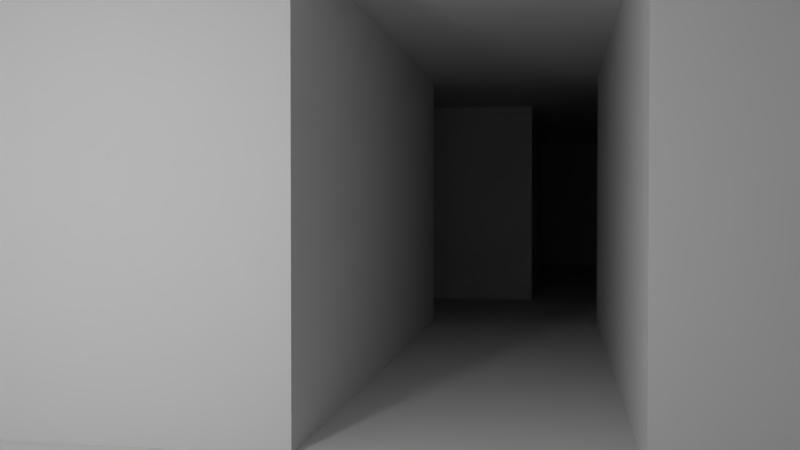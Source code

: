 # Source: testMap.blend  (saved by Blender 2.79.0; exported with 4.5.12 LTS)
import bpy
from mathutils import Matrix  # noqa: F401  (used for matrix-valued properties, if any)

bpy.ops.wm.read_factory_settings(use_empty=True)
scene = bpy.context.scene
scene.name = 'Scene'

# ---- collections
col_collection_1 = bpy.data.collections.new('Collection 1'); scene.collection.children.link(col_collection_1)

# ---- materials (node trees are filled in below, after node groups)
mat_ceiling = bpy.data.materials.new('Ceiling')
mat_ceiling.alpha_threshold = 0.0
mat_ceiling.use_transparent_shadow = False
mat_ceiling.roughness = 0.5
mat_floor = bpy.data.materials.new('Floor')
mat_floor.alpha_threshold = 0.0
mat_floor.use_transparent_shadow = False
mat_floor.roughness = 0.5
mat_wall = bpy.data.materials.new('Wall')
mat_wall.alpha_threshold = 0.0
mat_wall.use_transparent_shadow = False
mat_wall.roughness = 0.5
mat_vendingmachine2 = bpy.data.materials.new('VendingMachine2')
mat_vendingmachine2.alpha_threshold = 0.0
mat_vendingmachine2.use_transparent_shadow = False
mat_vendingmachine2.diffuse_color = (0.64, 0.64, 0.64, 1.0)
mat_vendingmachine2.specular_color = (0.0, 0.0, 0.0)
mat_vendingmachine2.roughness = 0.5
mat_vendingmachine2.specular_intensity = 1.0

# ---- material node trees

# ---- world
world_world = bpy.data.worlds.new('World'); scene.world = world_world
world_world.color = (0.05088, 0.05088, 0.05088)
world_world.use_sun_shadow = False
world_world.sun_shadow_jitter_overblur = 0.0
world_world.cycles.sampling_method = 'MANUAL'

# ---- cameras
cam_camera = bpy.data.cameras.new('Camera')
cam_camera.clip_end = 100.0
cam_camera.lens = 35.0
cam_camera.sensor_width = 32.0
cam_camera.sensor_height = 18.0
cam_camera.ortho_scale = 7.314
cam_camera.dof.focus_distance = 0.0
cam_camera.dof.aperture_fstop = 128.0

# ---- lights
light_lamp = bpy.data.lights.new('Lamp', 'POINT')
light_lamp.transmission_factor = 0.0
light_lamp.cutoff_distance = 30.0
light_lamp.energy = 100.0
light_lamp.shadow_buffer_clip_start = 1.001
light_lamp.shadow_soft_size = 0.1
light_lamp.shadow_maximum_resolution = 0.006
light_lamp.use_absolute_resolution = True

# ---- meshes
me_sector_008 = bpy.data.meshes.new('sector.008')
me_sector_008.from_pydata([(-5.0, -5.0, 3.008), (5.0, -5.0, 3.008), (-5.0, 5.0, 3.008), (5.0, 5.0, 3.008), (-5.0, -1.0, 3.008), (-5.0, 1.0, 3.008), (-11.0, -1.0, 3.008), (-11.0, 1.0, 3.008), (-11.0, -5.5, 3.008), (-11.0, 5.5, 3.008), (-13.86, -5.5, 3.008), (-13.86, 5.5, 3.008), (-13.86, 0.1381, 3.008), (-13.86, 5.5, 3.008), (-22.43, 0.1381, 3.008), (-22.43, 5.5, 3.008), (-5.0, -5.0, 0.007937), (5.0, -5.0, 0.007937), (-5.0, 5.0, 0.007937), (5.0, 5.0, 0.007937), (-5.0, -1.0, 0.007937), (-5.0, 1.0, 0.007937), (-11.0, -1.0, 0.007937), (-11.0, 1.0, 0.007937), (-11.0, -5.5, 0.007937), (-11.0, 5.5, 0.007937), (-13.86, -5.5, 0.007937), (-13.86, 5.5, 0.007937), (-13.86, 0.1381, 0.007937), (-13.86, 5.5, 0.007937), (-22.43, 0.1381, 0.007937), (-22.43, 5.5, 0.007937)], [], [(0, 2, 3, 1), (0, 4, 5, 2), (4, 6, 7, 5), (6, 8, 9, 7), (8, 10, 11, 9), (10, 12, 13, 11), (12, 14, 15, 13), (16, 17, 19, 18), (16, 18, 21, 20), (20, 21, 23, 22), (22, 23, 25, 24), (24, 25, 27, 26), (26, 27, 29, 28), (28, 29, 31, 30), (1, 17, 16, 0), (3, 19, 17, 1), (2, 18, 19, 3), (0, 16, 20, 4), (5, 21, 18, 2), (4, 20, 22, 6), (7, 23, 21, 5), (6, 22, 24, 8), (9, 25, 23, 7), (8, 24, 26, 10), (11, 27, 25, 9), (10, 26, 28, 12), (13, 29, 27, 11), (14, 30, 31, 15), (15, 31, 29, 13), (12, 28, 30, 14)])
me_sector_008.polygons.foreach_set('material_index', [0, 0, 0, 0, 0, 0, 0, 1, 1, 1, 1, 1, 1, 1, 2, 2, 2, 2, 2, 2, 2, 2, 2, 2, 2, 2, 2, 2, 2, 2])
_uv = me_sector_008.uv_layers.new(name='UVMap')
_uv.uv.foreach_set('vector', [-1.25, 1.25, -1.25, -1.25, 1.25, -1.25, 1.25, 1.25, -1.25, 0.752, -0.25, 0.752, 0.25, 0.752, 1.25, 0.752, -1.25, 0.25, -2.75, 0.25, -2.75, -0.25, -1.25, -0.25, -0.25, 0.752, -1.375, 0.752, 1.375, 0.752, 0.25, 0.752, -2.75, 1.375, -3.466, 1.375, -3.466, -1.375, -2.75, -1.375, -1.375, 0.752, 0.03453, 0.752, 1.375, 0.752, 1.375, 0.752, -3.466, -0.03453, -5.608, -0.03453, -5.608, -1.375, -3.466, -1.375, -2.5, -2.5, 2.5, -2.5, 2.5, 2.5, -2.5, 2.5, -2.5, 0.003968, 2.5, 0.003968, 0.5, 0.003968, -0.5, 0.003968, -2.5, -0.5, -2.5, 0.5, -5.5, 0.5, -5.5, -0.5, -0.5, 0.003968, 0.5, 0.003968, 2.75, 0.003968, -2.75, 0.003968, -5.5, -2.75, -5.5, 2.75, -6.932, 2.75, -6.932, -2.75, -2.75, 0.003968, 2.75, 0.003968, 2.75, 0.003968, 0.06906, 0.003968, -6.932, 0.06906, -6.932, 2.75, -11.22, 2.75, -11.22, 0.06906, -0.625, 0.376, -0.625, 0.0009921, 0.625, 0.0009921, 0.625, 0.376, -0.625, 0.376, -0.625, 0.0009921, 0.625, 0.0009921, 0.625, 0.376, -0.625, 0.376, -0.625, 0.0009921, 0.625, 0.0009921, 0.625, 0.376, -0.625, 0.376, -0.625, 0.0009921, -0.125, 0.0009921, -0.125, 0.376, 0.125, 0.376, 0.125, 0.0009921, 0.625, 0.0009921, 0.625, 0.376, 0.625, 0.376, 0.625, 0.0009921, 1.375, 0.0009921, 1.375, 0.376, -1.375, 0.376, -1.375, 0.0009921, -0.625, 0.0009921, -0.625, 0.376, 0.125, 0.376, 0.125, 0.0009921, 0.6875, 0.0009921, 0.6875, 0.376, -0.6875, 0.376, -0.6875, 0.0009921, -0.125, 0.0009921, -0.125, 0.376, 1.375, 0.376, 1.375, 0.0009921, 1.733, 0.0009921, 1.733, 0.376, -1.733, 0.376, -1.733, 0.0009921, -1.375, 0.0009921, -1.375, 0.376, -0.6875, 0.376, -0.6875, 0.0009921, 0.01727, 0.0009921, 0.01727, 0.376, 0.6875, 0.376, 0.6875, 0.0009921, 0.6875, 0.0009921, 0.6875, 0.376, 0.01727, 0.376, 0.01727, 0.0009921, 0.6875, 0.0009921, 0.6875, 0.376, -2.804, 0.376, -2.804, 0.0009921, -1.733, 0.0009921, -1.733, 0.376, 1.733, 0.376, 1.733, 0.0009921, 2.804, 0.0009921, 2.804, 0.376])
me_sector_008.materials.append(mat_ceiling)
me_sector_008.materials.append(mat_floor)
me_sector_008.materials.append(mat_wall)
me_sector_008.use_remesh_preserve_volume = False
me_sector_008.use_remesh_preserve_attributes = False
me_sector_008.use_mirror_vertex_groups = False
me_sector_008.update()
me_vendingmachine2 = bpy.data.meshes.new('VendingMachine2')
me_vendingmachine2.from_pydata([(-1.265, 0.1249, 0.7902), (-1.265, 0.1249, -0.7834), (-0.7621, 0.1249, 0.95), (-1.265, 4.425, 0.7902), (-0.7621, 4.425, 0.95), (-1.265, 4.425, -0.7834), (-0.7621, 0.727, 0.95), (-1.265, 0.727, 0.7902), (1.247, 0.1249, 0.7902), (1.247, 0.1249, -0.7834), (1.247, 0.727, 0.7902), (0.7463, 0.1249, 0.7902), (0.7463, 4.425, 0.7902), (1.247, 4.425, 0.7902), (1.247, 4.425, -0.7834), (0.7463, 0.727, 0.7902), (0.2435, 0.1249, 0.95), (-0.2593, 0.1249, 1.01), (0.2435, 4.425, 0.95), (-0.2593, 4.425, 1.01), (0.2435, 0.727, 0.95), (-0.2593, 0.727, 1.01), (-0.7621, 1.032, 0.95), (1.201, 4.379, 0.8025), (0.7919, 4.379, 0.8025), (0.7919, 0.7725, 0.8025), (1.201, 0.7725, 0.8025), (0.2435, 1.032, 0.95), (-0.2593, 1.032, 1.01), (0.2435, 1.032, 0.5766), (0.2435, 0.727, 0.5766), (-0.7621, 0.727, 0.5766), (-0.7621, 1.032, 0.5766), (-0.2593, 0.727, 0.5766), (-0.2593, 1.032, 0.5766), (0.7463, 4.425, 0.8362), (1.247, 4.425, 0.8362), (0.7463, 0.727, 0.8362), (1.247, 0.727, 0.8362), (0.7919, 4.379, 0.8362), (1.201, 4.379, 0.8362), (1.201, 0.7725, 0.8362), (0.7919, 0.7725, 0.8362), (0.2677, 0.7019, 0.937), (0.2677, 1.057, 0.937), (0.2522, 1.038, 0.9699), (0.2522, 0.7212, 0.9699), (0.2193, 0.752, 0.9544), (0.2193, 1.007, 0.9544), (0.2495, 1.037, 0.904), (0.2495, 0.7249, 0.904), (-0.2593, 0.7023, 0.9991), (-0.2593, 0.72, 1.031), (-0.2593, 0.7517, 1.013), (-0.2593, 0.7262, 0.9667), (-0.7863, 0.7019, 0.937), (-0.7709, 0.7212, 0.9699), (-0.7379, 0.752, 0.9544), (-0.7682, 0.7249, 0.904), (-0.7863, 1.057, 0.937), (-0.7709, 1.038, 0.9699), (-0.7379, 1.007, 0.9544), (-0.7682, 1.037, 0.904), (-0.2593, 1.057, 0.9991), (-0.2593, 1.039, 1.031), (-0.2593, 1.008, 1.013), (-0.2593, 1.036, 0.9667), (-1.203, 0.0, 0.7517), (1.203, 0.0, 0.7517), (1.203, 0.1734, 0.7517), (-1.203, 0.1734, 0.7517), (1.203, 0.0, -0.7517), (1.203, 0.1734, -0.7517), (-1.203, 0.0, -0.7517), (-1.203, 0.1734, -0.7517), (0.8297, 3.54, 0.8208), (1.158, 3.54, 0.8208), (1.158, 3.95, 0.8208), (0.8297, 3.95, 0.8208), (0.8253, 3.537, 0.7963), (1.162, 3.537, 0.7963), (1.162, 3.953, 0.7963), (0.8253, 3.953, 0.7963), (0.8297, 2.752, 0.8231), (1.158, 2.752, 0.8231), (1.158, 2.871, 0.8231), (0.8297, 2.871, 0.8231), (0.8253, 2.749, 0.7986), (1.162, 2.749, 0.7986), (1.162, 2.874, 0.7986), (0.8253, 2.874, 0.7986), (0.8297, 2.599, 0.8231), (1.158, 2.599, 0.8231), (1.158, 2.719, 0.8231), (0.8297, 2.719, 0.8231), (0.8253, 2.597, 0.7986), (1.162, 2.597, 0.7986), (1.162, 2.722, 0.7986), (0.8253, 2.722, 0.7986), (0.8297, 2.447, 0.8231), (1.158, 2.447, 0.8231), (1.158, 2.567, 0.8231), (0.8297, 2.567, 0.8231), (0.8253, 2.445, 0.7986), (1.162, 2.445, 0.7986), (1.162, 2.569, 0.7986), (0.8253, 2.569, 0.7986), (0.8297, 2.295, 0.8231), (1.158, 2.295, 0.8231), (1.158, 2.415, 0.8231), (0.8297, 2.415, 0.8231), (0.8253, 2.292, 0.7986), (1.162, 2.292, 0.7986), (1.162, 2.417, 0.7986), (0.8253, 2.417, 0.7986), (0.8297, 2.143, 0.8231), (1.158, 2.143, 0.8231), (1.158, 2.262, 0.8231), (0.8297, 2.262, 0.8231), (0.8253, 2.14, 0.7986), (1.162, 2.14, 0.7986), (1.162, 2.265, 0.7986), (0.8253, 2.265, 0.7986), (0.8297, 1.99, 0.8231), (1.158, 1.99, 0.8231), (1.158, 2.11, 0.8231), (0.8297, 2.11, 0.8231), (0.8253, 1.988, 0.7986), (1.162, 1.988, 0.7986), (1.162, 2.113, 0.7986), (0.8253, 2.113, 0.7986), (0.8297, 1.838, 0.8231), (1.158, 1.838, 0.8231), (1.158, 1.958, 0.8231), (0.8297, 1.958, 0.8231), (0.8253, 1.836, 0.7986), (1.162, 1.836, 0.7986), (1.162, 1.96, 0.7986), (0.8253, 1.96, 0.7986), (0.8297, 1.686, 0.8231), (1.158, 1.686, 0.8231), (1.158, 1.806, 0.8231), (0.8297, 1.806, 0.8231), (0.8253, 1.684, 0.7986), (1.162, 1.684, 0.7986), (1.162, 1.808, 0.7986), (0.8253, 1.808, 0.7986), (0.8995, 0.9848, 0.7895), (1.109, 0.9848, 0.7895), (1.103, 0.9881, 0.8231), (0.9053, 0.9881, 0.8231), (1.109, 1.149, 0.7895), (1.103, 1.146, 0.8231), (0.8995, 1.149, 0.7895), (0.9053, 1.146, 0.8231), (1.088, 0.9998, 0.8231), (0.92, 0.9998, 0.8231), (1.088, 1.134, 0.8231), (0.92, 1.134, 0.8231), (1.088, 0.9998, 0.8108), (0.92, 0.9998, 0.8108), (1.088, 1.134, 0.8108), (0.92, 1.134, 0.8108)], [], [(0, 1, 2), (3, 4, 5), (2, 6, 7), (7, 0, 2), (8, 9, 10), (1, 0, 7), (9, 8, 11), (12, 13, 14), (8, 10, 15), (15, 11, 8), (9, 16, 17), (17, 1, 9), (18, 14, 5), (5, 19, 18), (16, 20, 21), (21, 17, 16), (1, 17, 2), (4, 19, 5), (17, 21, 6), (6, 2, 17), (9, 11, 16), (18, 12, 14), (11, 15, 20), (20, 16, 11), (6, 22, 7), (23, 24, 25), (25, 26, 23), (15, 27, 20), (4, 3, 7), (7, 22, 4), (14, 13, 10), (10, 9, 14), (3, 5, 1), (1, 7, 3), (18, 19, 28), (28, 27, 18), (19, 4, 22), (22, 28, 19), (12, 18, 27), (27, 15, 12), (5, 14, 9), (9, 1, 5), (20, 27, 29), (29, 30, 20), (22, 6, 31), (31, 32, 22), (21, 20, 30), (30, 33, 21), (6, 21, 33), (33, 31, 6), (27, 28, 34), (34, 29, 27), (28, 22, 32), (32, 34, 28), (34, 33, 30), (30, 29, 34), (32, 31, 33), (33, 34, 32), (13, 12, 35), (35, 36, 13), (12, 15, 37), (37, 35, 12), (15, 10, 38), (38, 37, 15), (10, 13, 36), (36, 38, 10), (36, 35, 39), (39, 40, 36), (37, 38, 41), (41, 42, 37), (38, 36, 40), (40, 41, 38), (40, 39, 24), (24, 23, 40), (39, 42, 25), (25, 24, 39), (42, 41, 26), (26, 25, 42), (41, 40, 23), (23, 26, 41), (35, 37, 42), (42, 39, 35), (43, 44, 45), (45, 46, 43), (47, 48, 49), (49, 50, 47), (46, 45, 48), (48, 47, 46), (51, 43, 46), (46, 52, 51), (53, 47, 50), (50, 54, 53), (52, 46, 47), (47, 53, 52), (55, 51, 52), (52, 56, 55), (57, 53, 54), (54, 58, 57), (56, 52, 53), (53, 57, 56), (59, 55, 56), (56, 60, 59), (61, 57, 58), (58, 62, 61), (60, 56, 57), (57, 61, 60), (63, 59, 60), (60, 64, 63), (65, 61, 62), (62, 66, 65), (64, 60, 61), (61, 65, 64), (44, 63, 64), (64, 45, 44), (48, 65, 66), (66, 49, 48), (45, 64, 65), (65, 48, 45), (67, 68, 69), (69, 70, 67), (68, 71, 72), (72, 69, 68), (71, 73, 74), (74, 72, 71), (73, 67, 70), (70, 74, 73), (75, 76, 77), (77, 78, 75), (79, 80, 76), (76, 75, 79), (80, 81, 77), (77, 76, 80), (81, 82, 78), (78, 77, 81), (82, 79, 75), (75, 78, 82), (83, 84, 85), (85, 86, 83), (87, 88, 84), (84, 83, 87), (88, 89, 85), (85, 84, 88), (89, 90, 86), (86, 85, 89), (90, 87, 83), (83, 86, 90), (91, 92, 93), (93, 94, 91), (95, 96, 92), (92, 91, 95), (96, 97, 93), (93, 92, 96), (97, 98, 94), (94, 93, 97), (98, 95, 91), (91, 94, 98), (99, 100, 101), (101, 102, 99), (103, 104, 100), (100, 99, 103), (104, 105, 101), (101, 100, 104), (105, 106, 102), (102, 101, 105), (106, 103, 99), (99, 102, 106), (107, 108, 109), (109, 110, 107), (111, 112, 108), (108, 107, 111), (112, 113, 109), (109, 108, 112), (113, 114, 110), (110, 109, 113), (114, 111, 107), (107, 110, 114), (115, 116, 117), (117, 118, 115), (119, 120, 116), (116, 115, 119), (120, 121, 117), (117, 116, 120), (121, 122, 118), (118, 117, 121), (122, 119, 115), (115, 118, 122), (123, 124, 125), (125, 126, 123), (127, 128, 124), (124, 123, 127), (128, 129, 125), (125, 124, 128), (129, 130, 126), (126, 125, 129), (130, 127, 123), (123, 126, 130), (131, 132, 133), (133, 134, 131), (135, 136, 132), (132, 131, 135), (136, 137, 133), (133, 132, 136), (137, 138, 134), (134, 133, 137), (138, 135, 131), (131, 134, 138), (139, 140, 141), (141, 142, 139), (143, 144, 140), (140, 139, 143), (144, 145, 141), (141, 140, 144), (145, 146, 142), (142, 141, 145), (146, 143, 139), (139, 142, 146), (147, 148, 149), (149, 150, 147), (148, 151, 152), (152, 149, 148), (151, 153, 154), (154, 152, 151), (153, 147, 150), (150, 154, 153), (150, 149, 155), (155, 156, 150), (149, 152, 157), (157, 155, 149), (152, 154, 158), (158, 157, 152), (154, 150, 156), (156, 158, 154), (156, 155, 159), (159, 160, 156), (155, 157, 161), (161, 159, 155), (157, 158, 162), (162, 161, 157), (158, 156, 160), (160, 162, 158), (161, 162, 160), (160, 159, 161)])
me_vendingmachine2.polygons.foreach_set('use_smooth', [True] * 242)
_k = set([(43, 44), (43, 51), (44, 63), (49, 50), (49, 66), (50, 54), (51, 55), (54, 58), (55, 59), (58, 62), (59, 63), (62, 66), (67, 68), (67, 73), (68, 71), (69, 70), (69, 72), (70, 74), (71, 73), (72, 74), (79, 80), (79, 82), (80, 81), (81, 82), (87, 88), (87, 90), (88, 89), (89, 90), (95, 96), (95, 98), (96, 97), (97, 98), (103, 104), (103, 106), (104, 105), (105, 106), (111, 112), (111, 114), (112, 113), (113, 114), (119, 120), (119, 122), (120, 121), (121, 122), (127, 128), (127, 130), (128, 129), (129, 130), (135, 136), (135, 138), (136, 137), (137, 138), (143, 144), (143, 146), (144, 145), (145, 146), (147, 148), (147, 153), (148, 151), (151, 153)])
me_vendingmachine2.attributes.new('sharp_edge', 'BOOLEAN', 'EDGE').data.foreach_set('value', [ (min(e.vertices), max(e.vertices)) in _k for e in me_vendingmachine2.edges])
_uv = me_vendingmachine2.uv_layers.new(name='UVMap')
_uv.uv.foreach_set('vector', [0.5335, 0.03028, 0.5335, 0.2102, 0.591, 0.012, 0.5333, 0.03028, 0.5908, 0.012, 0.5333, 0.2102, 0.09384, 0.3488, 0.09384, 0.4391, 0.01469, 0.4391, 0.01469, 0.4391, 0.0147, 0.3488, 0.09384, 0.3488, 0.9892, 0.366, 0.7631, 0.3661, 0.9892, 0.4525, 0.762, 0.3661, 0.9884, 0.3662, 0.9884, 0.4528, 0.8206, 0.2102, 0.8206, 0.03028, 0.7634, 0.03028, 0.7633, 0.03028, 0.8205, 0.03028, 0.8205, 0.2102, 0.7484, 0.3661, 0.7485, 0.4373, 0.6893, 0.4374, 0.6893, 0.4374, 0.6892, 0.3662, 0.7484, 0.3661, 0.8206, 0.2102, 0.7059, 0.012, 0.6485, 0.005091, 0.6485, 0.005091, 0.5335, 0.2102, 0.8206, 0.2102, 0.7058, 0.012, 0.8205, 0.2102, 0.5333, 0.2102, 0.5333, 0.2102, 0.6483, 0.005091, 0.7058, 0.012, 0.2458, 0.3488, 0.2458, 0.4391, 0.1698, 0.4391, 0.1698, 0.4391, 0.1698, 0.3488, 0.2458, 0.3488, 0.5335, 0.2102, 0.6485, 0.005091, 0.591, 0.012, 0.5908, 0.012, 0.6483, 0.005091, 0.5333, 0.2102, 0.1698, 0.3488, 0.1698, 0.4391, 0.09384, 0.4391, 0.09384, 0.4391, 0.09384, 0.3488, 0.1698, 0.3488, 0.8206, 0.2102, 0.7634, 0.03028, 0.7059, 0.012, 0.7058, 0.012, 0.7633, 0.03028, 0.8205, 0.2102, 0.3249, 0.3488, 0.3249, 0.4391, 0.2458, 0.4391, 0.2458, 0.4391, 0.2458, 0.3488, 0.3249, 0.3488, 0.09384, 0.4391, 0.09384, 0.4849, 0.01469, 0.4391, 0.7503, 0.9875, 0.6886, 0.9875, 0.6888, 0.4441, 0.6888, 0.4441, 0.7504, 0.4441, 0.7503, 0.9875, 0.3249, 0.4391, 0.2458, 0.4849, 0.2458, 0.4391, 0.09384, 0.9938, 0.0147, 0.9938, 0.01469, 0.4391, 0.01469, 0.4391, 0.09384, 0.4849, 0.09384, 0.9938, 0.7631, 0.9845, 0.9896, 0.9843, 0.9892, 0.4525, 0.9892, 0.4525, 0.7631, 0.3661, 0.7631, 0.9845, 0.9882, 0.9846, 0.762, 0.9845, 0.762, 0.3661, 0.762, 0.3661, 0.9884, 0.4528, 0.9882, 0.9846, 0.2458, 0.9938, 0.1698, 0.9938, 0.1698, 0.4849, 0.1698, 0.4849, 0.2458, 0.4849, 0.2458, 0.9938, 0.1698, 0.9938, 0.09384, 0.9938, 0.09384, 0.4849, 0.09384, 0.4849, 0.1698, 0.4849, 0.1698, 0.9938, 0.3249, 0.9938, 0.2458, 0.9938, 0.2458, 0.4849, 0.2458, 0.4849, 0.3249, 0.4391, 0.3249, 0.9938, 0.01492, 0.3195, 0.01492, 0.02604, 0.5174, 0.02604, 0.5174, 0.02604, 0.5174, 0.3195, 0.01492, 0.3195, 0.67, 0.2421, 0.67, 0.2719, 0.6335, 0.2719, 0.6335, 0.2719, 0.6335, 0.2421, 0.67, 0.2421, 0.67, 0.2719, 0.67, 0.2421, 0.6336, 0.2421, 0.6336, 0.2421, 0.6336, 0.2719, 0.67, 0.2719, 0.5845, 0.3142, 0.6335, 0.3083, 0.6335, 0.2719, 0.6335, 0.2719, 0.5845, 0.2719, 0.5845, 0.3142, 0.5355, 0.3083, 0.5845, 0.3142, 0.5845, 0.2719, 0.5845, 0.2719, 0.5355, 0.2719, 0.5355, 0.3083, 0.6335, 0.3083, 0.5845, 0.3142, 0.5845, 0.2719, 0.5845, 0.2719, 0.6335, 0.2719, 0.6335, 0.3083, 0.5845, 0.3142, 0.5355, 0.3083, 0.5355, 0.2719, 0.5355, 0.2719, 0.5845, 0.2719, 0.5845, 0.3142, 0.5845, 0.2719, 0.5845, 0.2421, 0.6335, 0.2421, 0.6335, 0.2421, 0.6335, 0.2719, 0.5845, 0.2719, 0.5355, 0.2719, 0.5355, 0.2421, 0.5845, 0.2421, 0.5845, 0.2421, 0.5845, 0.2719, 0.5355, 0.2719, 0.6299, 0.3389, 0.5488, 0.3389, 0.5488, 0.3314, 0.5488, 0.3314, 0.6299, 0.3314, 0.6299, 0.3389, 0.6608, 0.9788, 0.6608, 0.3797, 0.6683, 0.3797, 0.6683, 0.3797, 0.6683, 0.9788, 0.6608, 0.9788, 0.5488, 0.3389, 0.6299, 0.3389, 0.6299, 0.3314, 0.6299, 0.3314, 0.5488, 0.3314, 0.5488, 0.3389, 0.6608, 0.3797, 0.6608, 0.9788, 0.6683, 0.9788, 0.6683, 0.9788, 0.6683, 0.3797, 0.6608, 0.3797, 0.6299, 0.3314, 0.5488, 0.3314, 0.5556, 0.3246, 0.5556, 0.3246, 0.6232, 0.3246, 0.6299, 0.3314, 0.5488, 0.3314, 0.6299, 0.3314, 0.6232, 0.3246, 0.6232, 0.3246, 0.5556, 0.3246, 0.5488, 0.3314, 0.6683, 0.3797, 0.6683, 0.9788, 0.6751, 0.972, 0.6751, 0.972, 0.6751, 0.3865, 0.6683, 0.3797, 0.6232, 0.3246, 0.5556, 0.3246, 0.5579, 0.3223, 0.5579, 0.3223, 0.6209, 0.3223, 0.6232, 0.3246, 0.6751, 0.972, 0.6751, 0.3865, 0.6773, 0.3888, 0.6773, 0.3888, 0.6773, 0.9697, 0.6751, 0.972, 0.5556, 0.3246, 0.6232, 0.3246, 0.6209, 0.3223, 0.6209, 0.3223, 0.5579, 0.3223, 0.5556, 0.3246, 0.6751, 0.3865, 0.6751, 0.972, 0.6773, 0.9697, 0.6773, 0.9697, 0.6773, 0.3888, 0.6751, 0.3865, 0.6683, 0.9788, 0.6683, 0.3797, 0.6751, 0.3865, 0.6751, 0.3865, 0.6751, 0.972, 0.6683, 0.9788, 0.8302, 0.3185, 0.781, 0.3185, 0.7837, 0.3135, 0.7837, 0.3135, 0.8275, 0.3135, 0.8302, 0.3185, 0.8233, 0.3084, 0.788, 0.3084, 0.7838, 0.3003, 0.7838, 0.3003, 0.827, 0.3003, 0.8233, 0.3084, 0.8275, 0.3135, 0.7837, 0.3135, 0.788, 0.3084, 0.788, 0.3084, 0.8233, 0.3084, 0.8275, 0.3135, 0.7642, 0.2436, 0.838, 0.2469, 0.8352, 0.2518, 0.8352, 0.2518, 0.7642, 0.2485, 0.7642, 0.2436, 0.7642, 0.2535, 0.8307, 0.2567, 0.8353, 0.2644, 0.8353, 0.2644, 0.7642, 0.2608, 0.7642, 0.2535, 0.7642, 0.2485, 0.8352, 0.2518, 0.8307, 0.2567, 0.8307, 0.2567, 0.7642, 0.2535, 0.7642, 0.2485, 0.6905, 0.2469, 0.7642, 0.2436, 0.7642, 0.2485, 0.7642, 0.2485, 0.6932, 0.2518, 0.6905, 0.2469, 0.6977, 0.2567, 0.7642, 0.2535, 0.7642, 0.2608, 0.7642, 0.2608, 0.6931, 0.2644, 0.6977, 0.2567, 0.6932, 0.2518, 0.7642, 0.2485, 0.7642, 0.2535, 0.7642, 0.2535, 0.6977, 0.2567, 0.6932, 0.2518, 0.828, 0.3531, 0.7789, 0.3531, 0.7815, 0.3481, 0.7815, 0.3481, 0.8254, 0.3481, 0.828, 0.3531, 0.8211, 0.3431, 0.7858, 0.3431, 0.782, 0.3349, 0.782, 0.3349, 0.8253, 0.3349, 0.8211, 0.3431, 0.8254, 0.3481, 0.7815, 0.3481, 0.7858, 0.3431, 0.7858, 0.3431, 0.8211, 0.3431, 0.8254, 0.3481, 0.7642, 0.2878, 0.6905, 0.2845, 0.6932, 0.2795, 0.6932, 0.2795, 0.7642, 0.2828, 0.7642, 0.2878, 0.7642, 0.2778, 0.6977, 0.2746, 0.6931, 0.2667, 0.6931, 0.2667, 0.7642, 0.2703, 0.7642, 0.2778, 0.7642, 0.2828, 0.6932, 0.2795, 0.6977, 0.2746, 0.6977, 0.2746, 0.7642, 0.2778, 0.7642, 0.2828, 0.838, 0.2845, 0.7642, 0.2878, 0.7642, 0.2828, 0.7642, 0.2828, 0.8352, 0.2795, 0.838, 0.2845, 0.8307, 0.2746, 0.7642, 0.2778, 0.7642, 0.2703, 0.7642, 0.2703, 0.8353, 0.2667, 0.8307, 0.2746, 0.8352, 0.2795, 0.7642, 0.2828, 0.7642, 0.2778, 0.7642, 0.2778, 0.8307, 0.2746, 0.8352, 0.2795, 0.5327, 0.2161, 0.8228, 0.2161, 0.8228, 0.237, 0.8228, 0.237, 0.5327, 0.237, 0.5327, 0.2161, 0.8228, 0.237, 0.5327, 0.237, 0.5327, 0.216, 0.5327, 0.216, 0.8228, 0.216, 0.8228, 0.237, 0.8228, 0.237, 0.5327, 0.237, 0.5327, 0.2161, 0.5327, 0.2161, 0.8228, 0.2161, 0.8228, 0.237, 0.5327, 0.216, 0.8228, 0.216, 0.8228, 0.237, 0.8228, 0.237, 0.5327, 0.237, 0.5327, 0.216, 0.8534, 0.0157, 0.981, 0.0157, 0.981, 0.1755, 0.981, 0.1755, 0.8534, 0.1755, 0.8534, 0.0157, 0.8517, 0.006125, 0.9827, 0.006125, 0.981, 0.0157, 0.981, 0.0157, 0.8534, 0.0157, 0.8517, 0.006125, 0.9907, 0.01473, 0.9907, 0.1765, 0.981, 0.1755, 0.981, 0.1755, 0.981, 0.0157, 0.9907, 0.01473, 0.9827, 0.1851, 0.8517, 0.1851, 0.8534, 0.1755, 0.8534, 0.1755, 0.981, 0.1755, 0.9827, 0.1851, 0.8438, 0.1765, 0.8438, 0.01473, 0.8534, 0.0157, 0.8534, 0.0157, 0.8534, 0.1755, 0.8438, 0.1765, 0.935, 0.2482, 0.935, 0.3529, 0.8982, 0.3529, 0.8982, 0.3529, 0.8982, 0.2482, 0.935, 0.2482, 0.9389, 0.2439, 0.9389, 0.3572, 0.935, 0.3529, 0.935, 0.3529, 0.935, 0.2482, 0.9389, 0.2439, 0.9389, 0.3572, 0.8943, 0.3572, 0.8982, 0.3529, 0.8982, 0.3529, 0.935, 0.3529, 0.9389, 0.3572, 0.8943, 0.3572, 0.8943, 0.2439, 0.8982, 0.2482, 0.8982, 0.2482, 0.8982, 0.3529, 0.8943, 0.3572, 0.8943, 0.2439, 0.9389, 0.2439, 0.935, 0.2482, 0.935, 0.2482, 0.8982, 0.2482, 0.8943, 0.2439, 0.8645, 0.1967, 0.9692, 0.1967, 0.9692, 0.2336, 0.9692, 0.2336, 0.8645, 0.2336, 0.8645, 0.1967, 0.8602, 0.1928, 0.9735, 0.1928, 0.9692, 0.1967, 0.9692, 0.1967, 0.8645, 0.1967, 0.8602, 0.1928, 0.9735, 0.1928, 0.9735, 0.2375, 0.9692, 0.2336, 0.9692, 0.2336, 0.9692, 0.1967, 0.9735, 0.1928, 0.9735, 0.2375, 0.8602, 0.2375, 0.8645, 0.2336, 0.8645, 0.2336, 0.9692, 0.2336, 0.9735, 0.2375, 0.8602, 0.2375, 0.8602, 0.1928, 0.8645, 0.1967, 0.8645, 0.1967, 0.8645, 0.2336, 0.8602, 0.2375, 0.9849, 0.2482, 0.9849, 0.3529, 0.948, 0.3529, 0.948, 0.3529, 0.948, 0.2482, 0.9849, 0.2482, 0.9888, 0.2439, 0.9888, 0.3572, 0.9849, 0.3529, 0.9849, 0.3529, 0.9849, 0.2482, 0.9888, 0.2439, 0.9888, 0.3572, 0.9441, 0.3572, 0.948, 0.3529, 0.948, 0.3529, 0.9849, 0.3529, 0.9888, 0.3572, 0.9441, 0.3572, 0.9441, 0.2439, 0.948, 0.2482, 0.948, 0.2482, 0.948, 0.3529, 0.9441, 0.3572, 0.9441, 0.2439, 0.9888, 0.2439, 0.9849, 0.2482, 0.9849, 0.2482, 0.948, 0.2482, 0.9441, 0.2439, 0.935, 0.2482, 0.935, 0.3529, 0.8982, 0.3529, 0.8982, 0.3529, 0.8982, 0.2482, 0.935, 0.2482, 0.9389, 0.2439, 0.9389, 0.3572, 0.935, 0.3529, 0.935, 0.3529, 0.935, 0.2482, 0.9389, 0.2439, 0.9389, 0.3572, 0.8943, 0.3572, 0.8982, 0.3529, 0.8982, 0.3529, 0.935, 0.3529, 0.9389, 0.3572, 0.8943, 0.3572, 0.8943, 0.2439, 0.8982, 0.2482, 0.8982, 0.2482, 0.8982, 0.3529, 0.8943, 0.3572, 0.8943, 0.2439, 0.9389, 0.2439, 0.935, 0.2482, 0.935, 0.2482, 0.8982, 0.2482, 0.8943, 0.2439, 0.8844, 0.2482, 0.8844, 0.3529, 0.8475, 0.3529, 0.8475, 0.3529, 0.8475, 0.2482, 0.8844, 0.2482, 0.8883, 0.2439, 0.8883, 0.3572, 0.8844, 0.3529, 0.8844, 0.3529, 0.8844, 0.2482, 0.8883, 0.2439, 0.8883, 0.3572, 0.8436, 0.3572, 0.8475, 0.3529, 0.8475, 0.3529, 0.8844, 0.3529, 0.8883, 0.3572, 0.8436, 0.3572, 0.8436, 0.2439, 0.8475, 0.2482, 0.8475, 0.2482, 0.8475, 0.3529, 0.8436, 0.3572, 0.8436, 0.2439, 0.8883, 0.2439, 0.8844, 0.2482, 0.8844, 0.2482, 0.8475, 0.2482, 0.8436, 0.2439, 0.8645, 0.1967, 0.9692, 0.1967, 0.9692, 0.2336, 0.9692, 0.2336, 0.8645, 0.2336, 0.8645, 0.1967, 0.8602, 0.1928, 0.9735, 0.1928, 0.9692, 0.1967, 0.9692, 0.1967, 0.8645, 0.1967, 0.8602, 0.1928, 0.9735, 0.1928, 0.9735, 0.2375, 0.9692, 0.2336, 0.9692, 0.2336, 0.9692, 0.1967, 0.9735, 0.1928, 0.9735, 0.2375, 0.8602, 0.2375, 0.8645, 0.2336, 0.8645, 0.2336, 0.9692, 0.2336, 0.9735, 0.2375, 0.8602, 0.2375, 0.8602, 0.1928, 0.8645, 0.1967, 0.8645, 0.1967, 0.8645, 0.2336, 0.8602, 0.2375, 0.9849, 0.2482, 0.9849, 0.3529, 0.948, 0.3529, 0.948, 0.3529, 0.948, 0.2482, 0.9849, 0.2482, 0.9888, 0.2439, 0.9888, 0.3572, 0.9849, 0.3529, 0.9849, 0.3529, 0.9849, 0.2482, 0.9888, 0.2439, 0.9888, 0.3572, 0.9441, 0.3572, 0.948, 0.3529, 0.948, 0.3529, 0.9849, 0.3529, 0.9888, 0.3572, 0.9441, 0.3572, 0.9441, 0.2439, 0.948, 0.2482, 0.948, 0.2482, 0.948, 0.3529, 0.9441, 0.3572, 0.9441, 0.2439, 0.9888, 0.2439, 0.9849, 0.2482, 0.9849, 0.2482, 0.948, 0.2482, 0.9441, 0.2439, 0.8844, 0.2482, 0.8844, 0.3529, 0.8475, 0.3529, 0.8475, 0.3529, 0.8475, 0.2482, 0.8844, 0.2482, 0.8883, 0.2439, 0.8883, 0.3572, 0.8844, 0.3529, 0.8844, 0.3529, 0.8844, 0.2482, 0.8883, 0.2439, 0.8883, 0.3572, 0.8436, 0.3572, 0.8475, 0.3529, 0.8475, 0.3529, 0.8844, 0.3529, 0.8883, 0.3572, 0.8436, 0.3572, 0.8436, 0.2439, 0.8475, 0.2482, 0.8475, 0.2482, 0.8475, 0.3529, 0.8436, 0.3572, 0.8436, 0.2439, 0.8883, 0.2439, 0.8844, 0.2482, 0.8844, 0.2482, 0.8475, 0.2482, 0.8436, 0.2439, 0.668, 0.2935, 0.7294, 0.2935, 0.7277, 0.3034, 0.7277, 0.3034, 0.6698, 0.3034, 0.668, 0.2935, 0.7377, 0.3024, 0.7377, 0.3506, 0.7277, 0.3497, 0.7277, 0.3497, 0.7277, 0.3034, 0.7377, 0.3024, 0.7294, 0.3596, 0.668, 0.3596, 0.6698, 0.3497, 0.6698, 0.3497, 0.7277, 0.3497, 0.7294, 0.3596, 0.6598, 0.3506, 0.6598, 0.3024, 0.6698, 0.3034, 0.6698, 0.3034, 0.6698, 0.3497, 0.6598, 0.3506, 0.6698, 0.3034, 0.7277, 0.3034, 0.7234, 0.3068, 0.7234, 0.3068, 0.674, 0.3068, 0.6698, 0.3034, 0.7277, 0.3034, 0.7277, 0.3497, 0.7234, 0.3462, 0.7234, 0.3462, 0.7234, 0.3068, 0.7277, 0.3034, 0.7277, 0.3497, 0.6698, 0.3497, 0.674, 0.3462, 0.674, 0.3462, 0.7234, 0.3462, 0.7277, 0.3497, 0.6698, 0.3497, 0.6698, 0.3034, 0.674, 0.3068, 0.674, 0.3068, 0.674, 0.3462, 0.6698, 0.3497, 0.674, 0.3068, 0.7234, 0.3068, 0.7199, 0.3104, 0.7199, 0.3104, 0.6777, 0.3104, 0.674, 0.3068, 0.7234, 0.3068, 0.7234, 0.3462, 0.7198, 0.3426, 0.7198, 0.3426, 0.7198, 0.3104, 0.7234, 0.3068, 0.7234, 0.3462, 0.674, 0.3462, 0.6776, 0.3427, 0.6776, 0.3427, 0.7199, 0.3427, 0.7234, 0.3462, 0.674, 0.3462, 0.674, 0.3068, 0.6776, 0.3103, 0.6776, 0.3103, 0.6776, 0.3426, 0.674, 0.3462, 0.7183, 0.3421, 0.679, 0.3421, 0.679, 0.3107, 0.679, 0.3107, 0.7183, 0.3107, 0.7183, 0.3421])
me_vendingmachine2.materials.append(mat_vendingmachine2)
me_vendingmachine2.use_remesh_preserve_volume = False
me_vendingmachine2.use_remesh_preserve_attributes = False
me_vendingmachine2.use_mirror_vertex_groups = False
me_vendingmachine2.update()
me_vendingmachine2.normals_split_custom_set([tuple(v) for v in zip(*[iter([-0.6485, -0.5953, 0.4744, -0.5774, -0.5773, -0.5774, -0.1542, -0.6866, 0.7105, -0.6485, 0.5953, 0.4744, -0.1542, 0.6866, 0.7105, -0.5774, 0.5773, -0.5774, -0.1542, -0.6866, 0.7105, 0.08851, 0.3467, 0.9338, -0.8071, -3.253e-07, 0.5904, -0.8071, -3.253e-07, 0.5904, -0.6485, -0.5953, 0.4744, -0.1542, -0.6866, 0.7105, 0.5773, -0.5773, 0.5774, 0.5773, -0.5773, -0.5774, 0.9045, -0.3015, 0.3015, -0.5774, -0.5773, -0.5774, -0.6485, -0.5953, 0.4744, -0.8071, -3.253e-07, 0.5904, 0.5773, -0.5773, -0.5774, 0.5773, -0.5773, 0.5774, 0.1025, -0.7433, 0.6611, -0.2046, 0.938, 0.2797, 0.7071, 0.7071, 0.0, 0.5773, 0.5773, -0.5774, 0.5773, -0.5773, 0.5774, 0.9045, -0.3015, 0.3015, -0.1272, -0.3227, 0.9379, -0.1272, -0.3227, 0.9379, 0.1025, -0.7433, 0.6611, 0.5773, -0.5773, 0.5774, 0.5773, -0.5773, -0.5774, 0.1542, -0.6866, 0.7105, -1.93e-06, -0.6812, 0.7321, -1.93e-06, -0.6812, 0.7321, -0.5774, -0.5773, -0.5774, 0.5773, -0.5773, -0.5774, 0.1542, 0.6866, 0.7105, 0.5773, 0.5773, -0.5774, -0.5774, 0.5773, -0.5774, -0.5774, 0.5773, -0.5774, 3.952e-07, 0.6812, 0.7321, 0.1542, 0.6866, 0.7105, 0.1542, -0.6866, 0.7105, -0.08852, 0.3467, 0.9338, 2.091e-06, 0.6812, 0.7321, 2.091e-06, 0.6812, 0.7321, -1.93e-06, -0.6812, 0.7321, 0.1542, -0.6866, 0.7105, -0.5774, -0.5773, -0.5774, -1.93e-06, -0.6812, 0.7321, -0.1542, -0.6866, 0.7105, -0.1542, 0.6866, 0.7105, 3.952e-07, 0.6812, 0.7321, -0.5774, 0.5773, -0.5774, -1.93e-06, -0.6812, 0.7321, 2.091e-06, 0.6812, 0.7321, 0.08851, 0.3467, 0.9338, 0.08851, 0.3467, 0.9338, -0.1542, -0.6866, 0.7105, -1.93e-06, -0.6812, 0.7321, 0.5773, -0.5773, -0.5774, 0.1025, -0.7433, 0.6611, 0.1542, -0.6866, 0.7105, 0.1542, 0.6866, 0.7105, -0.2046, 0.938, 0.2797, 0.5773, 0.5773, -0.5774, 0.1025, -0.7433, 0.6611, -0.1272, -0.3227, 0.9379, -0.08852, 0.3467, 0.9338, -0.08852, 0.3467, 0.9338, 0.1542, -0.6866, 0.7105, 0.1025, -0.7433, 0.6611, 0.08851, 0.3467, 0.9338, 0.08852, -0.3467, 0.9338, -0.8071, -3.253e-07, 0.5904, -0.5773, -0.5773, 0.5774, 0.5773, -0.5774, 0.5773, 0.5773, 0.5773, 0.5774, 0.5773, 0.5773, 0.5774, -0.5773, 0.5774, 0.5773, -0.5773, -0.5773, 0.5774, -0.1272, -0.3227, 0.9379, -0.08851, -0.3467, 0.9338, -0.08852, 0.3467, 0.9338, -0.1542, 0.6866, 0.7105, -0.6485, 0.5953, 0.4744, -0.8071, -3.253e-07, 0.5904, -0.8071, -3.253e-07, 0.5904, 0.08852, -0.3467, 0.9338, -0.1542, 0.6866, 0.7105, 0.5773, 0.5773, -0.5774, 0.7071, 0.7071, 0.0, 0.9045, -0.3015, 0.3015, 0.9045, -0.3015, 0.3015, 0.5773, -0.5773, -0.5774, 0.5773, 0.5773, -0.5774, -0.6485, 0.5953, 0.4744, -0.5774, 0.5773, -0.5774, -0.5774, -0.5773, -0.5774, -0.5774, -0.5773, -0.5774, -0.8071, -3.253e-07, 0.5904, -0.6485, 0.5953, 0.4744, 0.1542, 0.6866, 0.7105, 3.952e-07, 0.6812, 0.7321, -2.063e-07, -0.6812, 0.7321, -2.063e-07, -0.6812, 0.7321, -0.08851, -0.3467, 0.9338, 0.1542, 0.6866, 0.7105, 3.952e-07, 0.6812, 0.7321, -0.1542, 0.6866, 0.7105, 0.08852, -0.3467, 0.9338, 0.08852, -0.3467, 0.9338, -2.063e-07, -0.6812, 0.7321, 3.952e-07, 0.6812, 0.7321, -0.2046, 0.938, 0.2797, 0.1542, 0.6866, 0.7105, -0.08851, -0.3467, 0.9338, -0.08851, -0.3467, 0.9338, -0.1272, -0.3227, 0.9379, -0.2046, 0.938, 0.2797, -0.5774, 0.5773, -0.5774, 0.5773, 0.5773, -0.5774, 0.5773, -0.5773, -0.5774, 0.5773, -0.5773, -0.5774, -0.5774, -0.5773, -0.5774, -0.5774, 0.5773, -0.5774, -0.08852, 0.3467, 0.9338, -0.08851, -0.3467, 0.9338, -0.5774, -0.5773, 0.5773, -0.5774, -0.5773, 0.5773, -0.5773, 0.5774, 0.5773, -0.08852, 0.3467, 0.9338, 0.08852, -0.3467, 0.9338, 0.08851, 0.3467, 0.9338, 0.5774, 0.5773, 0.5773, 0.5774, 0.5773, 0.5773, 0.5773, -0.5774, 0.5773, 0.08852, -0.3467, 0.9338, 2.091e-06, 0.6812, 0.7321, -0.08852, 0.3467, 0.9338, -0.5773, 0.5774, 0.5773, -0.5773, 0.5774, 0.5773, 0.0, 0.7071, 0.7071, 2.091e-06, 0.6812, 0.7321, 0.08851, 0.3467, 0.9338, 2.091e-06, 0.6812, 0.7321, 0.0, 0.7071, 0.7071, 0.0, 0.7071, 0.7071, 0.5774, 0.5773, 0.5773, 0.08851, 0.3467, 0.9338, -0.08851, -0.3467, 0.9338, -2.063e-07, -0.6812, 0.7321, 0.0, -0.7071, 0.7071, 0.0, -0.7071, 0.7071, -0.5774, -0.5773, 0.5773, -0.08851, -0.3467, 0.9338, -2.063e-07, -0.6812, 0.7321, 0.08852, -0.3467, 0.9338, 0.5773, -0.5774, 0.5773, 0.5773, -0.5774, 0.5773, 0.0, -0.7071, 0.7071, -2.063e-07, -0.6812, 0.7321, 0.0, -0.7071, 0.7071, 0.0, 0.7071, 0.7071, -0.5773, 0.5774, 0.5773, -0.5773, 0.5774, 0.5773, -0.5774, -0.5773, 0.5773, 0.0, -0.7071, 0.7071, 0.5773, -0.5774, 0.5773, 0.5774, 0.5773, 0.5773, 0.0, 0.7071, 0.7071, 0.0, 0.7071, 0.7071, 0.0, -0.7071, 0.7071, 0.5773, -0.5774, 0.5773, 0.7071, 0.7071, 0.0, -0.2046, 0.938, 0.2797, -0.5773, 0.5773, 0.5774, -0.5773, 0.5773, 0.5774, 0.5773, 0.5773, 0.5774, 0.7071, 0.7071, 0.0, -0.2046, 0.938, 0.2797, -0.1272, -0.3227, 0.9379, -0.5773, -0.5773, 0.5774, -0.5773, -0.5773, 0.5774, -0.5773, 0.5773, 0.5774, -0.2046, 0.938, 0.2797, -0.1272, -0.3227, 0.9379, 0.9045, -0.3015, 0.3015, 0.5773, -0.5773, 0.5774, 0.5773, -0.5773, 0.5774, -0.5773, -0.5773, 0.5774, -0.1272, -0.3227, 0.9379, 0.9045, -0.3015, 0.3015, 0.7071, 0.7071, 0.0, 0.5773, 0.5773, 0.5774, 0.5773, 0.5773, 0.5774, 0.5773, -0.5773, 0.5774, 0.9045, -0.3015, 0.3015, 0.5773, 0.5773, 0.5774, -0.5773, 0.5773, 0.5774, 0.3015, -0.3015, 0.9045, 0.3015, -0.3015, 0.9045, -0.3015, -0.3015, 0.9045, 0.5773, 0.5773, 0.5774, -0.5773, -0.5773, 0.5774, 0.5773, -0.5773, 0.5774, -0.3015, 0.3015, 0.9045, -0.3015, 0.3015, 0.9045, 0.3015, 0.3015, 0.9045, -0.5773, -0.5773, 0.5774, 0.5773, -0.5773, 0.5774, 0.5773, 0.5773, 0.5774, -0.3015, -0.3015, 0.9045, -0.3015, -0.3015, 0.9045, -0.3015, 0.3015, 0.9045, 0.5773, -0.5773, 0.5774, -0.3015, -0.3015, 0.9045, 0.3015, -0.3015, 0.9045, 0.5773, -0.5774, 0.5773, 0.5773, -0.5774, 0.5773, -0.5773, -0.5773, 0.5774, -0.3015, -0.3015, 0.9045, 0.3015, -0.3015, 0.9045, 0.3015, 0.3015, 0.9045, 0.5773, 0.5773, 0.5774, 0.5773, 0.5773, 0.5774, 0.5773, -0.5774, 0.5773, 0.3015, -0.3015, 0.9045, 0.3015, 0.3015, 0.9045, -0.3015, 0.3015, 0.9045, -0.5773, 0.5774, 0.5773, -0.5773, 0.5774, 0.5773, 0.5773, 0.5773, 0.5774, 0.3015, 0.3015, 0.9045, -0.3015, 0.3015, 0.9045, -0.3015, -0.3015, 0.9045, -0.5773, -0.5773, 0.5774, -0.5773, -0.5773, 0.5774, -0.5773, 0.5774, 0.5773, -0.3015, 0.3015, 0.9045, -0.5773, 0.5773, 0.5774, -0.5773, -0.5773, 0.5774, 0.3015, 0.3015, 0.9045, 0.3015, 0.3015, 0.9045, 0.3015, -0.3015, 0.9045, -0.5773, 0.5773, 0.5774, 0.604, -0.531, 0.5943, 0.6054, 0.531, 0.5929, 0.4206, 0.3144, 0.851, 0.4206, 0.3144, 0.851, 0.4189, -0.3158, 0.8514, 0.604, -0.531, 0.5943, -0.5858, 0.6927, 0.4207, -0.6003, -0.6904, 0.4037, -0.5898, -0.4875, -0.6438, -0.5898, -0.4875, -0.6438, -0.6047, 0.4925, -0.626, -0.5858, 0.6927, 0.4207, 0.4189, -0.3158, 0.8514, 0.4206, 0.3144, 0.851, -0.6003, -0.6904, 0.4037, -0.6003, -0.6904, 0.4037, -0.5858, 0.6927, 0.4207, 0.4189, -0.3158, 0.8514, 0.001767, -0.8743, 0.4854, 0.604, -0.531, 0.5943, 0.4189, -0.3158, 0.8514, 0.4189, -0.3158, 0.8514, 0.002261, -0.2598, 0.9657, 0.001767, -0.8743, 0.4854, 0.002111, 0.9462, 0.3237, -0.5858, 0.6927, 0.4207, -0.6047, 0.4925, -0.626, -0.6047, 0.4925, -0.626, 0.001362, 0.877, -0.4806, 0.002111, 0.9462, 0.3237, 0.002261, -0.2598, 0.9657, 0.4189, -0.3158, 0.8514, -0.5858, 0.6927, 0.4207, -0.5858, 0.6927, 0.4207, 0.002111, 0.9462, 0.3237, 0.002261, -0.2598, 0.9657, -0.6054, -0.531, 0.5929, 0.001767, -0.8743, 0.4854, 0.002261, -0.2598, 0.9657, 0.002261, -0.2598, 0.9657, -0.4206, -0.3144, 0.851, -0.6054, -0.531, 0.5929, 0.5828, 0.6955, 0.4203, 0.002111, 0.9462, 0.3237, 0.001362, 0.877, -0.4806, 0.001362, 0.877, -0.4806, 0.6037, 0.4924, -0.6269, 0.5828, 0.6955, 0.4203, -0.4206, -0.3144, 0.851, 0.002261, -0.2598, 0.9657, 0.002111, 0.9462, 0.3237, 0.002111, 0.9462, 0.3237, 0.5828, 0.6955, 0.4203, -0.4206, -0.3144, 0.851, -0.604, 0.531, 0.5943, -0.6054, -0.531, 0.5929, -0.4206, -0.3144, 0.851, -0.4206, -0.3144, 0.851, -0.4189, 0.3158, 0.8514, -0.604, 0.531, 0.5943, 0.6033, -0.6875, 0.4042, 0.5828, 0.6955, 0.4203, 0.6037, 0.4924, -0.6269, 0.6037, 0.4924, -0.6269, 0.5908, -0.4875, -0.6429, 0.6033, -0.6875, 0.4042, -0.4189, 0.3158, 0.8514, -0.4206, -0.3144, 0.851, 0.5828, 0.6955, 0.4203, 0.5828, 0.6955, 0.4203, 0.6033, -0.6875, 0.4042, -0.4189, 0.3158, 0.8514, -0.001767, 0.8743, 0.4854, -0.604, 0.531, 0.5943, -0.4189, 0.3158, 0.8514, -0.4189, 0.3158, 0.8514, -0.002261, 0.2598, 0.9657, -0.001767, 0.8743, 0.4854, -0.002137, -0.9529, 0.3032, 0.6033, -0.6875, 0.4042, 0.5908, -0.4875, -0.6429, 0.5908, -0.4875, -0.6429, -0.001317, -0.8537, -0.5207, -0.002137, -0.9529, 0.3032, -0.002261, 0.2598, 0.9657, -0.4189, 0.3158, 0.8514, 0.6033, -0.6875, 0.4042, 0.6033, -0.6875, 0.4042, -0.002137, -0.9529, 0.3032, -0.002261, 0.2598, 0.9657, 0.6054, 0.531, 0.5929, -0.001767, 0.8743, 0.4854, -0.002261, 0.2598, 0.9657, -0.002261, 0.2598, 0.9657, 0.4206, 0.3144, 0.851, 0.6054, 0.531, 0.5929, -0.6003, -0.6904, 0.4037, -0.002137, -0.9529, 0.3032, -0.001317, -0.8537, -0.5207, -0.001317, -0.8537, -0.5207, -0.5898, -0.4875, -0.6438, -0.6003, -0.6904, 0.4037, 0.4206, 0.3144, 0.851, -0.002261, 0.2598, 0.9657, -0.002137, -0.9529, 0.3032, -0.002137, -0.9529, 0.3032, -0.6003, -0.6904, 0.4037, 0.4206, 0.3144, 0.851, -0.7071, 0.0, 0.7071, 0.7071, 0.0, 0.7071, 0.7071, 0.0, 0.7071, 0.7071, 0.0, 0.7071, -0.7071, 0.0, 0.7071, -0.7071, 0.0, 0.7071, 0.7071, 0.0, 0.7071, 0.7071, 0.0, -0.7071, 0.7071, 0.0, -0.7071, 0.7071, 0.0, -0.7071, 0.7071, 0.0, 0.7071, 0.7071, 0.0, 0.7071, 0.7071, 0.0, -0.7071, -0.7071, 0.0, -0.7071, -0.7071, 0.0, -0.7071, -0.7071, 0.0, -0.7071, 0.7071, 0.0, -0.7071, 0.7071, 0.0, -0.7071, -0.7071, 0.0, -0.7071, -0.7071, 0.0, 0.7071, -0.7071, 0.0, 0.7071, -0.7071, 0.0, 0.7071, -0.7071, 0.0, -0.7071, -0.7071, 0.0, -0.7071, -0.5222, -0.5527, 0.6495, 0.5222, -0.5527, 0.6495, 0.5222, 0.5527, 0.6495, 0.5222, 0.5527, 0.6495, -0.5222, 0.5527, 0.6495, -0.5222, -0.5527, 0.6495, -0.7083, -0.6779, 0.1967, 0.7083, -0.678, 0.1967, 0.5222, -0.5527, 0.6495, 0.5222, -0.5527, 0.6495, -0.5222, -0.5527, 0.6495, -0.7083, -0.6779, 0.1967, 0.7083, -0.678, 0.1967, 0.7083, 0.6779, 0.1967, 0.5222, 0.5527, 0.6495, 0.5222, 0.5527, 0.6495, 0.5222, -0.5527, 0.6495, 0.7083, -0.678, 0.1967, 0.7083, 0.6779, 0.1967, -0.7083, 0.678, 0.1967, -0.5222, 0.5527, 0.6495, -0.5222, 0.5527, 0.6495, 0.5222, 0.5527, 0.6495, 0.7083, 0.6779, 0.1967, -0.7083, 0.678, 0.1967, -0.7083, -0.6779, 0.1967, -0.5222, -0.5527, 0.6495, -0.5222, -0.5527, 0.6495, -0.5222, 0.5527, 0.6495, -0.7083, 0.678, 0.1967, -0.5222, -0.5527, 0.6494, 0.5222, -0.5527, 0.6494, 0.5222, 0.5527, 0.6494, 0.5222, 0.5527, 0.6494, -0.5222, 0.5527, 0.6495, -0.5222, -0.5527, 0.6494, -0.7083, -0.6779, 0.1967, 0.7083, -0.678, 0.1967, 0.5222, -0.5527, 0.6494, 0.5222, -0.5527, 0.6494, -0.5222, -0.5527, 0.6494, -0.7083, -0.6779, 0.1967, 0.7083, -0.678, 0.1967, 0.7083, 0.6779, 0.1967, 0.5222, 0.5527, 0.6494, 0.5222, 0.5527, 0.6494, 0.5222, -0.5527, 0.6494, 0.7083, -0.678, 0.1967, 0.7083, 0.6779, 0.1967, -0.7083, 0.678, 0.1967, -0.5222, 0.5527, 0.6495, -0.5222, 0.5527, 0.6495, 0.5222, 0.5527, 0.6494, 0.7083, 0.6779, 0.1967, -0.7083, 0.678, 0.1967, -0.7083, -0.6779, 0.1967, -0.5222, -0.5527, 0.6494, -0.5222, -0.5527, 0.6494, -0.5222, 0.5527, 0.6495, -0.7083, 0.678, 0.1967, -0.5222, -0.5527, 0.6494, 0.5222, -0.5527, 0.6494, 0.5222, 0.5527, 0.6494, 0.5222, 0.5527, 0.6494, -0.5222, 0.5527, 0.6495, -0.5222, -0.5527, 0.6494, -0.7083, -0.6779, 0.1967, 0.7083, -0.678, 0.1967, 0.5222, -0.5527, 0.6494, 0.5222, -0.5527, 0.6494, -0.5222, -0.5527, 0.6494, -0.7083, -0.6779, 0.1967, 0.7083, -0.678, 0.1967, 0.7083, 0.6779, 0.1967, 0.5222, 0.5527, 0.6494, 0.5222, 0.5527, 0.6494, 0.5222, -0.5527, 0.6494, 0.7083, -0.678, 0.1967, 0.7083, 0.6779, 0.1967, -0.7083, 0.678, 0.1967, -0.5222, 0.5527, 0.6495, -0.5222, 0.5527, 0.6495, 0.5222, 0.5527, 0.6494, 0.7083, 0.6779, 0.1967, -0.7083, 0.678, 0.1967, -0.7083, -0.6779, 0.1967, -0.5222, -0.5527, 0.6494, -0.5222, -0.5527, 0.6494, -0.5222, 0.5527, 0.6495, -0.7083, 0.678, 0.1967, -0.5222, -0.5527, 0.6494, 0.5222, -0.5527, 0.6494, 0.5222, 0.5527, 0.6494, 0.5222, 0.5527, 0.6494, -0.5222, 0.5527, 0.6495, -0.5222, -0.5527, 0.6494, -0.7083, -0.6779, 0.1967, 0.7083, -0.678, 0.1967, 0.5222, -0.5527, 0.6494, 0.5222, -0.5527, 0.6494, -0.5222, -0.5527, 0.6494, -0.7083, -0.6779, 0.1967, 0.7083, -0.678, 0.1967, 0.7083, 0.6779, 0.1967, 0.5222, 0.5527, 0.6494, 0.5222, 0.5527, 0.6494, 0.5222, -0.5527, 0.6494, 0.7083, -0.678, 0.1967, 0.7083, 0.6779, 0.1967, -0.7083, 0.678, 0.1967, -0.5222, 0.5527, 0.6495, -0.5222, 0.5527, 0.6495, 0.5222, 0.5527, 0.6494, 0.7083, 0.6779, 0.1967, -0.7083, 0.678, 0.1967, -0.7083, -0.6779, 0.1967, -0.5222, -0.5527, 0.6494, -0.5222, -0.5527, 0.6494, -0.5222, 0.5527, 0.6495, -0.7083, 0.678, 0.1967, -0.5222, -0.5527, 0.6494, 0.5222, -0.5527, 0.6494, 0.5222, 0.5527, 0.6494, 0.5222, 0.5527, 0.6494, -0.5222, 0.5527, 0.6495, -0.5222, -0.5527, 0.6494, -0.7083, -0.6779, 0.1967, 0.7083, -0.678, 0.1967, 0.5222, -0.5527, 0.6494, 0.5222, -0.5527, 0.6494, -0.5222, -0.5527, 0.6494, -0.7083, -0.6779, 0.1967, 0.7083, -0.678, 0.1967, 0.7083, 0.6779, 0.1967, 0.5222, 0.5527, 0.6494, 0.5222, 0.5527, 0.6494, 0.5222, -0.5527, 0.6494, 0.7083, -0.678, 0.1967, 0.7083, 0.6779, 0.1967, -0.7083, 0.678, 0.1967, -0.5222, 0.5527, 0.6495, -0.5222, 0.5527, 0.6495, 0.5222, 0.5527, 0.6494, 0.7083, 0.6779, 0.1967, -0.7083, 0.678, 0.1967, -0.7083, -0.6779, 0.1967, -0.5222, -0.5527, 0.6494, -0.5222, -0.5527, 0.6494, -0.5222, 0.5527, 0.6495, -0.7083, 0.678, 0.1967, -0.5222, -0.5527, 0.6494, 0.5222, -0.5527, 0.6495, 0.5222, 0.5527, 0.6494, 0.5222, 0.5527, 0.6494, -0.5222, 0.5527, 0.6494, -0.5222, -0.5527, 0.6494, -0.7083, -0.6779, 0.1967, 0.7083, -0.678, 0.1967, 0.5222, -0.5527, 0.6495, 0.5222, -0.5527, 0.6495, -0.5222, -0.5527, 0.6494, -0.7083, -0.6779, 0.1967, 0.7083, -0.678, 0.1967, 0.7083, 0.6779, 0.1966, 0.5222, 0.5527, 0.6494, 0.5222, 0.5527, 0.6494, 0.5222, -0.5527, 0.6495, 0.7083, -0.678, 0.1967, 0.7083, 0.6779, 0.1966, -0.7083, 0.678, 0.1967, -0.5222, 0.5527, 0.6494, -0.5222, 0.5527, 0.6494, 0.5222, 0.5527, 0.6494, 0.7083, 0.6779, 0.1966, -0.7083, 0.678, 0.1967, -0.7083, -0.6779, 0.1967, -0.5222, -0.5527, 0.6494, -0.5222, -0.5527, 0.6494, -0.5222, 0.5527, 0.6494, -0.7083, 0.678, 0.1967, -0.5222, -0.5527, 0.6494, 0.5222, -0.5527, 0.6494, 0.5222, 0.5527, 0.6494, 0.5222, 0.5527, 0.6494, -0.5222, 0.5527, 0.6495, -0.5222, -0.5527, 0.6494, -0.7083, -0.6779, 0.1967, 0.7083, -0.678, 0.1967, 0.5222, -0.5527, 0.6494, 0.5222, -0.5527, 0.6494, -0.5222, -0.5527, 0.6494, -0.7083, -0.6779, 0.1967, 0.7083, -0.678, 0.1967, 0.7083, 0.6779, 0.1967, 0.5222, 0.5527, 0.6494, 0.5222, 0.5527, 0.6494, 0.5222, -0.5527, 0.6494, 0.7083, -0.678, 0.1967, 0.7083, 0.6779, 0.1967, -0.7083, 0.678, 0.1967, -0.5222, 0.5527, 0.6495, -0.5222, 0.5527, 0.6495, 0.5222, 0.5527, 0.6494, 0.7083, 0.6779, 0.1967, -0.7083, 0.678, 0.1967, -0.7083, -0.6779, 0.1967, -0.5222, -0.5527, 0.6494, -0.5222, -0.5527, 0.6494, -0.5222, 0.5527, 0.6495, -0.7083, 0.678, 0.1967, -0.5222, -0.5527, 0.6494, 0.5222, -0.5527, 0.6494, 0.5222, 0.5527, 0.6494, 0.5222, 0.5527, 0.6494, -0.5222, 0.5527, 0.6495, -0.5222, -0.5527, 0.6494, -0.7083, -0.6779, 0.1967, 0.7083, -0.678, 0.1967, 0.5222, -0.5527, 0.6494, 0.5222, -0.5527, 0.6494, -0.5222, -0.5527, 0.6494, -0.7083, -0.6779, 0.1967, 0.7083, -0.678, 0.1967, 0.7083, 0.6779, 0.1967, 0.5222, 0.5527, 0.6494, 0.5222, 0.5527, 0.6494, 0.5222, -0.5527, 0.6494, 0.7083, -0.678, 0.1967, 0.7083, 0.6779, 0.1967, -0.7083, 0.678, 0.1967, -0.5222, 0.5527, 0.6495, -0.5222, 0.5527, 0.6495, 0.5222, 0.5527, 0.6494, 0.7083, 0.6779, 0.1967, -0.7083, 0.678, 0.1967, -0.7083, -0.6779, 0.1967, -0.5222, -0.5527, 0.6494, -0.5222, -0.5527, 0.6494, -0.5222, 0.5527, 0.6495, -0.7083, 0.678, 0.1967, -0.5222, -0.5527, 0.6494, 0.5222, -0.5527, 0.6494, 0.5222, 0.5527, 0.6494, 0.5222, 0.5527, 0.6494, -0.5222, 0.5527, 0.6495, -0.5222, -0.5527, 0.6494, -0.7083, -0.6779, 0.1967, 0.7083, -0.678, 0.1967, 0.5222, -0.5527, 0.6494, 0.5222, -0.5527, 0.6494, -0.5222, -0.5527, 0.6494, -0.7083, -0.6779, 0.1967, 0.7083, -0.678, 0.1967, 0.7083, 0.6779, 0.1967, 0.5222, 0.5527, 0.6494, 0.5222, 0.5527, 0.6494, 0.5222, -0.5527, 0.6494, 0.7083, -0.678, 0.1967, 0.7083, 0.6779, 0.1967, -0.7083, 0.678, 0.1967, -0.5222, 0.5527, 0.6495, -0.5222, 0.5527, 0.6495, 0.5222, 0.5527, 0.6494, 0.7083, 0.6779, 0.1967, -0.7083, 0.678, 0.1967, -0.7083, -0.6779, 0.1967, -0.5222, -0.5527, 0.6494, -0.5222, -0.5527, 0.6494, -0.5222, 0.5527, 0.6495, -0.7083, 0.678, 0.1967, -0.7089, -0.6794, 0.1895, 0.7088, -0.6795, 0.1895, 0.5244, -0.5537, 0.6468, 0.5244, -0.5537, 0.6468, -0.5244, -0.5537, 0.6468, -0.7089, -0.6794, 0.1895, 0.7088, -0.6795, 0.1895, 0.7089, 0.6794, 0.1895, 0.5244, 0.5537, 0.6468, 0.5244, 0.5537, 0.6468, 0.5244, -0.5537, 0.6468, 0.7088, -0.6795, 0.1895, 0.7089, 0.6794, 0.1895, -0.7088, 0.6795, 0.1895, -0.5244, 0.5537, 0.6468, -0.5244, 0.5537, 0.6468, 0.5244, 0.5537, 0.6468, 0.7089, 0.6794, 0.1895, -0.7088, 0.6795, 0.1895, -0.7089, -0.6794, 0.1895, -0.5244, -0.5537, 0.6468, -0.5244, -0.5537, 0.6468, -0.5244, 0.5537, 0.6468, -0.7088, 0.6795, 0.1895, -0.5244, -0.5537, 0.6468, 0.5244, -0.5537, 0.6468, -0.3015, 0.3015, 0.9045, -0.3015, 0.3015, 0.9045, 0.3015, 0.3015, 0.9045, -0.5244, -0.5537, 0.6468, 0.5244, -0.5537, 0.6468, 0.5244, 0.5537, 0.6468, -0.3015, -0.3015, 0.9045, -0.3015, -0.3015, 0.9045, -0.3015, 0.3015, 0.9045, 0.5244, -0.5537, 0.6468, 0.5244, 0.5537, 0.6468, -0.5244, 0.5537, 0.6468, 0.3015, -0.3015, 0.9045, 0.3015, -0.3015, 0.9045, -0.3015, -0.3015, 0.9045, 0.5244, 0.5537, 0.6468, -0.5244, 0.5537, 0.6468, -0.5244, -0.5537, 0.6468, 0.3015, 0.3015, 0.9045, 0.3015, 0.3015, 0.9045, 0.3015, -0.3015, 0.9045, -0.5244, 0.5537, 0.6468, 0.3015, 0.3015, 0.9045, -0.3015, 0.3015, 0.9045, -0.5773, 0.5774, 0.5773, -0.5773, 0.5774, 0.5773, 0.5773, 0.5773, 0.5774, 0.3015, 0.3015, 0.9045, -0.3015, 0.3015, 0.9045, -0.3015, -0.3015, 0.9045, -0.5773, -0.5773, 0.5774, -0.5773, -0.5773, 0.5774, -0.5773, 0.5774, 0.5773, -0.3015, 0.3015, 0.9045, -0.3015, -0.3015, 0.9045, 0.3015, -0.3015, 0.9045, 0.5773, -0.5774, 0.5773, 0.5773, -0.5774, 0.5773, -0.5773, -0.5773, 0.5774, -0.3015, -0.3015, 0.9045, 0.3015, -0.3015, 0.9045, 0.3015, 0.3015, 0.9045, 0.5773, 0.5773, 0.5774, 0.5773, 0.5773, 0.5774, 0.5773, -0.5774, 0.5773, 0.3015, -0.3015, 0.9045, -0.5773, -0.5773, 0.5774, 0.5773, -0.5774, 0.5773, 0.5773, 0.5773, 0.5774, 0.5773, 0.5773, 0.5774, -0.5773, 0.5774, 0.5773, -0.5773, -0.5773, 0.5774])] * 3)])
me_sector_001 = bpy.data.meshes.new('sector.001')
me_sector_001.from_pydata([(-5.0, -5.0, 0.007937), (5.0, -5.0, 0.007937), (-5.0, 5.0, 0.007937), (5.0, 5.0, 0.007937), (-5.0, -1.0, 0.007937), (-5.0, 1.0, 0.007937), (-11.0, -1.0, 0.007937), (-11.0, 1.0, 0.007937), (-11.0, -5.5, 0.007937), (-11.0, 5.5, 0.007937), (-13.86, -5.5, 0.007937), (-13.86, 5.5, 0.007937), (-13.86, 0.1381, 0.007937), (-13.86, 5.5, 0.007937), (-22.43, 0.1381, 0.007937), (-22.43, 5.5, 0.007937)], [], [(0, 1, 3, 2), (0, 2, 5, 4), (4, 5, 7, 6), (6, 7, 9, 8), (8, 9, 11, 10), (10, 11, 13, 12), (12, 13, 15, 14)])
me_sector_001.materials.append(mat_ceiling)
me_sector_001.materials.append(mat_floor)
me_sector_001.materials.append(mat_wall)
me_sector_001.use_remesh_preserve_volume = False
me_sector_001.use_remesh_preserve_attributes = False
me_sector_001.use_mirror_vertex_groups = False
me_sector_001.update()

# ---- objects
ob_empty_003 = bpy.data.objects.new('Empty.003', None)
ob_empty_002 = bpy.data.objects.new('Empty.002', None)
ob_empty_001 = bpy.data.objects.new('Empty.001', None)
ob_empty = bpy.data.objects.new('Empty', None)
ob_playerposition = bpy.data.objects.new('PlayerPosition', None)
ob_map = bpy.data.objects.new('Map', me_sector_008)
ob_vendingmachine2 = bpy.data.objects.new('VendingMachine2', me_vendingmachine2)
ob_sector = bpy.data.objects.new('sector', me_sector_001)
ob_lamp = bpy.data.objects.new('Lamp', light_lamp)
ob_camera = bpy.data.objects.new('Camera', cam_camera)

# ---- transforms, parenting, visibility, modifiers, constraints
ob_empty_003.location = (2.615, -1.172, 0.6415)
ob_empty_003.empty_image_offset = (0.0, 0.0)
ob_empty_003.lineart.crease_threshold = 0.0
ob_empty_002.location = (-12.12, 1.312, 0.6804)
ob_empty_002.empty_image_offset = (0.0, 0.0)
ob_empty_002.lineart.crease_threshold = 0.0
ob_empty_001.location = (-12.3, -2.8, 0.6415)
ob_empty_001.empty_image_offset = (0.0, 0.0)
ob_empty_001.lineart.crease_threshold = 0.0
ob_empty.location = (-1.448, -1.636, 1.906)
ob_empty.empty_image_offset = (0.0, 0.0)
ob_empty.lineart.crease_threshold = 0.0
ob_playerposition.location = (-12.51, 2.84, 1.808)
ob_playerposition.scale = (-2.069, -2.069, -2.069)
ob_playerposition.empty_image_offset = (0.0, 0.0)
ob_playerposition.lineart.crease_threshold = 0.0
ob_map.location = (0.0, 0.0, 0.0)
ob_map.hide_select = True
ob_map.lineart.crease_threshold = 0.0
ob_vendingmachine2.location = (-12.47, -5.116, 0.001469)
ob_vendingmachine2.rotation_euler = (1.571, -0.0, 3.145)
ob_vendingmachine2.scale = (0.492, 0.492, 0.492)
ob_vendingmachine2.lineart.crease_threshold = 0.0
ob_sector.location = (0.0, 0.0, 0.0)
ob_sector.hide_render = True
ob_sector.display_type = 'WIRE'
ob_sector.lineart.crease_threshold = 0.0
_m = ob_sector.modifiers.new('Solidify', 'SOLIDIFY')
_m.thickness = 3.0
_m.offset = 1.0
_m.material_offset = 1
_m.material_offset_rim = 2
_m.use_even_offset = True
_m.use_quality_normals = True
_m.nonmanifold_thickness_mode = 'FIXED'
_m.nonmanifold_merge_threshold = 0.0003
ob_lamp.location = (-1.488, -1.926, 2.043)
ob_lamp.rotation_euler = (0.6503, 0.05522, 1.866)
ob_lamp.lock_rotations_4d = False
ob_lamp.empty_display_type = 'ARROWS'
ob_lamp.color = (0.0, 0.0, 0.0, 0.0)
ob_lamp.lineart.crease_threshold = 0.0
ob_camera.location = (-0.133, 0.509, 1.451)
ob_camera.rotation_euler = (1.55, -0.0002122, 26.88)
ob_camera.lock_rotations_4d = False
ob_camera.empty_display_type = 'ARROWS'
ob_camera.color = (0.0, 0.0, 0.0, 0.0)
ob_camera.display_type = 'WIRE'
ob_camera.lineart.crease_threshold = 0.0

# ---- collection membership
col_collection_1.objects.link(ob_empty_003)
col_collection_1.objects.link(ob_empty_002)
col_collection_1.objects.link(ob_empty_001)
col_collection_1.objects.link(ob_empty)
col_collection_1.objects.link(ob_playerposition)
col_collection_1.objects.link(ob_map)
col_collection_1.objects.link(ob_vendingmachine2)
col_collection_1.objects.link(ob_sector)
col_collection_1.objects.link(ob_lamp)
col_collection_1.objects.link(ob_camera)

# ---- scene / render settings (as saved in the file)
scene.camera = ob_camera
scene.frame_start = 1; scene.frame_end = 250; scene.frame_set(1)
scene.render.engine = 'BLENDER_EEVEE_NEXT'
scene.render.resolution_percentage = 50
scene.render.dither_intensity = 0.0
scene.cycles.use_denoising = False
scene.cycles.samples = 128
scene.cycles.sampling_pattern = 'TABULATED_SOBOL'
scene.cycles.use_adaptive_sampling = False
scene.cycles.use_light_tree = False
scene.cycles.blur_glossy = 0.0
scene.cycles.sample_clamp_indirect = 0.0
scene.view_settings.view_transform = 'Standard'
bpy.context.view_layer.update()
